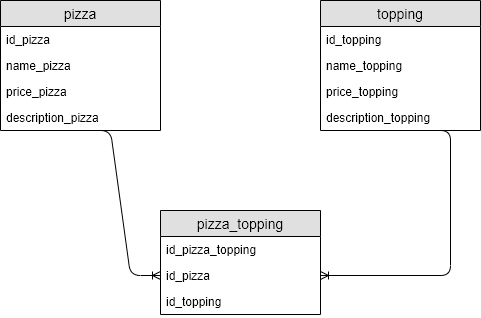

The diagram above was exported from draw.io. Its source (the exported page's mxGraphModel, read from the mxfile embedded in the PNG):
<mxGraphModel dx="526" dy="593" grid="1" gridSize="10" guides="1" tooltips="1" connect="1" arrows="1" fold="1" page="1" pageScale="1" pageWidth="1100" pageHeight="850" math="0" shadow="0">
  <root>
    <mxCell id="0" />
    <mxCell id="1" parent="0" />
    <mxCell id="2" value="pizza" style="swimlane;fontStyle=0;childLayout=stackLayout;horizontal=1;startSize=26;fillColor=#e0e0e0;horizontalStack=0;resizeParent=1;resizeParentMax=0;resizeLast=0;collapsible=1;marginBottom=0;swimlaneFillColor=#ffffff;align=center;fontSize=14;" vertex="1" parent="1">
      <mxGeometry x="20" y="50" width="160" height="130" as="geometry" />
    </mxCell>
    <mxCell id="3" value="id_pizza" style="text;strokeColor=none;fillColor=none;spacingLeft=4;spacingRight=4;overflow=hidden;rotatable=0;points=[[0,0.5],[1,0.5]];portConstraint=eastwest;fontSize=12;" vertex="1" parent="2">
      <mxGeometry y="26" width="160" height="26" as="geometry" />
    </mxCell>
    <mxCell id="4" value="name_pizza" style="text;strokeColor=none;fillColor=none;spacingLeft=4;spacingRight=4;overflow=hidden;rotatable=0;points=[[0,0.5],[1,0.5]];portConstraint=eastwest;fontSize=12;" vertex="1" parent="2">
      <mxGeometry y="52" width="160" height="26" as="geometry" />
    </mxCell>
    <mxCell id="5" value="price_pizza" style="text;strokeColor=none;fillColor=none;spacingLeft=4;spacingRight=4;overflow=hidden;rotatable=0;points=[[0,0.5],[1,0.5]];portConstraint=eastwest;fontSize=12;" vertex="1" parent="2">
      <mxGeometry y="78" width="160" height="26" as="geometry" />
    </mxCell>
    <mxCell id="6" value="" style="edgeStyle=entityRelationEdgeStyle;fontSize=12;html=1;endArrow=ERoneToMany;entryX=0;entryY=0.5;entryDx=0;entryDy=0;" edge="1" parent="2" target="10">
      <mxGeometry width="100" height="100" relative="1" as="geometry">
        <mxPoint x="80" y="130" as="sourcePoint" />
        <mxPoint x="180" y="30" as="targetPoint" />
      </mxGeometry>
    </mxCell>
    <mxCell id="7" value="description_pizza" style="text;strokeColor=none;fillColor=none;spacingLeft=4;spacingRight=4;overflow=hidden;rotatable=0;points=[[0,0.5],[1,0.5]];portConstraint=eastwest;fontSize=12;" vertex="1" parent="2">
      <mxGeometry y="104" width="160" height="26" as="geometry" />
    </mxCell>
    <mxCell id="8" value="pizza_topping" style="swimlane;fontStyle=0;childLayout=stackLayout;horizontal=1;startSize=26;fillColor=#e0e0e0;horizontalStack=0;resizeParent=1;resizeParentMax=0;resizeLast=0;collapsible=1;marginBottom=0;swimlaneFillColor=#ffffff;align=center;fontSize=14;" vertex="1" parent="1">
      <mxGeometry x="180" y="260" width="160" height="104" as="geometry" />
    </mxCell>
    <mxCell id="9" value="id_pizza_topping" style="text;strokeColor=none;fillColor=none;spacingLeft=4;spacingRight=4;overflow=hidden;rotatable=0;points=[[0,0.5],[1,0.5]];portConstraint=eastwest;fontSize=12;" vertex="1" parent="8">
      <mxGeometry y="26" width="160" height="26" as="geometry" />
    </mxCell>
    <mxCell id="10" value="id_pizza" style="text;strokeColor=none;fillColor=none;spacingLeft=4;spacingRight=4;overflow=hidden;rotatable=0;points=[[0,0.5],[1,0.5]];portConstraint=eastwest;fontSize=12;" vertex="1" parent="8">
      <mxGeometry y="52" width="160" height="26" as="geometry" />
    </mxCell>
    <mxCell id="11" value="id_topping" style="text;strokeColor=none;fillColor=none;spacingLeft=4;spacingRight=4;overflow=hidden;rotatable=0;points=[[0,0.5],[1,0.5]];portConstraint=eastwest;fontSize=12;" vertex="1" parent="8">
      <mxGeometry y="78" width="160" height="26" as="geometry" />
    </mxCell>
    <mxCell id="12" value="topping" style="swimlane;fontStyle=0;childLayout=stackLayout;horizontal=1;startSize=26;fillColor=#e0e0e0;horizontalStack=0;resizeParent=1;resizeParentMax=0;resizeLast=0;collapsible=1;marginBottom=0;swimlaneFillColor=#ffffff;align=center;fontSize=14;" vertex="1" parent="1">
      <mxGeometry x="340" y="50" width="160" height="130" as="geometry" />
    </mxCell>
    <mxCell id="13" value="id_topping" style="text;strokeColor=none;fillColor=none;spacingLeft=4;spacingRight=4;overflow=hidden;rotatable=0;points=[[0,0.5],[1,0.5]];portConstraint=eastwest;fontSize=12;" vertex="1" parent="12">
      <mxGeometry y="26" width="160" height="26" as="geometry" />
    </mxCell>
    <mxCell id="14" value="name_topping" style="text;strokeColor=none;fillColor=none;spacingLeft=4;spacingRight=4;overflow=hidden;rotatable=0;points=[[0,0.5],[1,0.5]];portConstraint=eastwest;fontSize=12;" vertex="1" parent="12">
      <mxGeometry y="52" width="160" height="26" as="geometry" />
    </mxCell>
    <mxCell id="15" value="price_topping" style="text;strokeColor=none;fillColor=none;spacingLeft=4;spacingRight=4;overflow=hidden;rotatable=0;points=[[0,0.5],[1,0.5]];portConstraint=eastwest;fontSize=12;" vertex="1" parent="12">
      <mxGeometry y="78" width="160" height="26" as="geometry" />
    </mxCell>
    <mxCell id="16" value="" style="edgeStyle=entityRelationEdgeStyle;fontSize=12;html=1;endArrow=ERoneToMany;" edge="1" parent="12" target="10">
      <mxGeometry width="100" height="100" relative="1" as="geometry">
        <mxPoint x="100" y="130" as="sourcePoint" />
        <mxPoint x="200" y="30" as="targetPoint" />
      </mxGeometry>
    </mxCell>
    <mxCell id="17" value="description_topping" style="text;strokeColor=none;fillColor=none;spacingLeft=4;spacingRight=4;overflow=hidden;rotatable=0;points=[[0,0.5],[1,0.5]];portConstraint=eastwest;fontSize=12;" vertex="1" parent="12">
      <mxGeometry y="104" width="160" height="26" as="geometry" />
    </mxCell>
  </root>
</mxGraphModel>